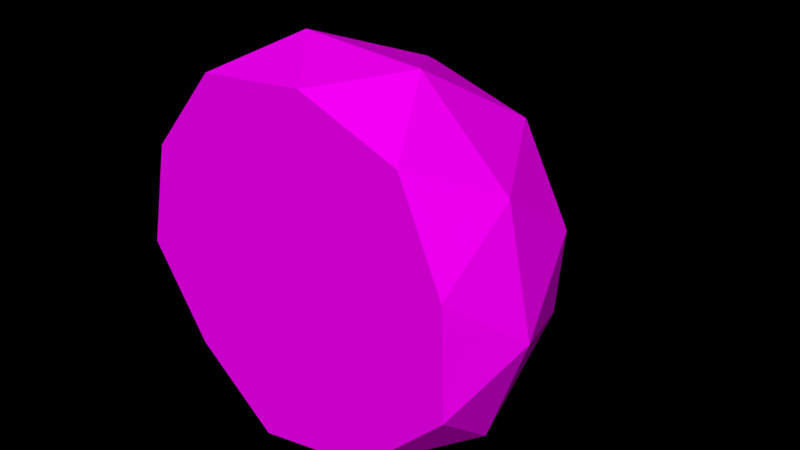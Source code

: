 # Source: Rock_2_winter_.blend  (saved by Blender 2.79.0; exported with 4.5.12 LTS)
import bpy
from mathutils import Matrix  # noqa: F401  (used for matrix-valued properties, if any)

bpy.ops.wm.read_factory_settings(use_empty=True)
scene = bpy.context.scene
scene.name = 'Scene'

# ---- collections
col_collection_1 = bpy.data.collections.new('Collection 1'); scene.collection.children.link(col_collection_1)

# ---- images (referenced by path relative to the original .blend; pixels are not part of the script)
import os
ASSET_DIR = os.environ.get("B2B_ASSET_DIR", "")  # directory of the original .blend (textures are referenced by path, not embedded)
HERE = os.path.dirname(os.path.abspath(__file__))  # packed textures are extracted next to this script under _unpacked/

def load_image(name, relpath, width, height, colorspace="sRGB"):
    """Load a texture the original file referenced (path relative to the .blend, or extracted next to this script)."""
    p = next((c for c in (os.path.join(HERE, relpath), os.path.join(ASSET_DIR, relpath)) if relpath and os.path.exists(c)), "")
    if p:
        img = bpy.data.images.load(p, check_existing=True)
        img.name = name
    else:  # same state as the original file: an image datablock whose file is absent (Cycles renders it pink)
        img = bpy.data.images.new(name, width, height)
        img.source = "FILE"
        img.filepath = "//" + (relpath or name)
    img.colorspace_settings.name = colorspace
    return img
img_colors_png_021 = load_image('colors.png.021', 'Textures/colors.png', 1024, 1024, 'sRGB')

# ---- materials (node trees are filled in below, after node groups)
mat_rock_004 = bpy.data.materials.new('Rock.004')
mat_rock_004.alpha_threshold = 0.0
mat_rock_004.roughness = 0.5

# ---- material node trees
mat_rock_004.use_nodes = True; mat_rock_004.node_tree.nodes.clear()
_N = mat_rock_004.node_tree.nodes; _L = mat_rock_004.node_tree.links
n0 = _N.new('ShaderNodeOutputMaterial'); n0.name = 'Material Output'; n0.location = (300, 300)
n1 = _N.new('ShaderNodeBsdfDiffuse'); n1.name = 'Diffuse BSDF'; n1.location = (10, 300)
n2 = _N.new('ShaderNodeTexImage'); n2.name = 'Image Texture'; n2.location = (-240, 278)
n2.width = 140
n2.image = img_colors_png_021
_L.new(n1.outputs[0], n0.inputs[0])
_L.new(n2.outputs[0], n1.inputs[0])
n0.is_active_output = True

# ---- world
world_world = bpy.data.worlds.new('World'); scene.world = world_world
world_world.color = (0.0, 0.0, 0.0)
world_world.use_sun_shadow = False
world_world.sun_shadow_jitter_overblur = 0.0
world_world.cycles.sampling_method = 'MANUAL'

# ---- meshes
me_icosphere_011 = bpy.data.meshes.new('Icosphere.011')
me_icosphere_011.from_pydata([(-2.383e-07, 2.98e-08, -5.99e-08), (0.8598, -0.003161, -0.3991), (0.6197, 1.635e-08, 0.645), (-0.4219, 6.428e-08, 0.7887), (-0.8804, 6.456e-08, -0.1575), (-0.1798, -3.011e-05, -0.9557), (0.8804, 0.8106, 0.1575), (0.1693, 0.7451, 0.7976), (-0.8369, 0.9159, 0.4312), (-0.6329, 0.8372, -0.6203), (0.3715, 0.8573, -0.7559), (-0.04041, 1.482, 0.05732), (0.3642, 2.189e-08, 0.3791), (0.4731, 4.652e-09, -0.2293), (0.8373, -3.256e-09, 0.1498), (0.4113, -0.004218, -0.8401), (-0.07271, 2.218e-08, -0.5218), (-0.248, 5.007e-08, 0.4636), (0.1163, 4.216e-08, 0.8427), (-0.5175, 5.023e-08, -0.0926), (-0.7655, 7.05e-08, 0.371), (-0.5894, 4.26e-08, -0.6134), (0.8101, 0.3725, -0.702), (0.01194, 0.3829, -1.116), (0.8818, 0.3634, 0.4717), (1.011, 0.3622, -0.1403), (-0.1578, 0.339, 0.9501), (0.4361, 0.3634, 0.8999), (-1.007, 0.398, 0.1677), (-0.7088, 0.352, 0.6693), (-0.4663, 0.3634, -0.9369), (-0.8865, 0.373, -0.4628), (0.7892, 0.9079, -0.3303), (0.605, 0.8682, 0.5842), (-0.367, 0.8899, 0.6694), (-0.9013, 1.039, -0.04629), (-0.198, 0.9106, -0.8463), (0.5255, 1.209, 0.07733), (0.2231, 1.251, -0.4174), (0.09574, 1.226, 0.4611), (-0.5285, 1.388, 0.3016), (-0.4323, 1.373, -0.2684), (-0.009499, 0.07953, -0.005011), (0.8178, 0.07648, -0.3848), (0.5901, 0.07953, 0.6158), (-0.4138, 0.08081, 0.7507), (-0.859, 0.08051, -0.1586), (-0.1862, 0.0795, -0.9223), (0.8397, 0.8624, 0.1492), (0.154, 0.8064, 0.7651), (-0.8185, 0.9757, 0.4129), (-0.6219, 0.8889, -0.6017), (0.3459, 0.9074, -0.7287), (-0.05077, 1.518, 0.05454), (0.3429, 0.07953, 0.3599), (0.4457, 0.07953, -0.2233), (0.7981, 0.07953, 0.1416), (0.384, 0.07545, -0.8093), (-0.08141, 0.07953, -0.5058), (-0.2469, 0.07953, 0.4388), (0.1051, 0.08076, 0.8044), (-0.5086, 0.07953, -0.09564), (-0.7464, 0.08085, 0.3489), (-0.5797, 0.07953, -0.5954), (0.7689, 0.4393, -0.6755), (-0.001903, 0.4493, -1.075), (0.842, 0.4305, 0.4505), (0.9649, 0.4293, -0.1361), (-0.1604, 0.4132, 0.9097), (0.4134, 0.4322, 0.8607), (-0.9822, 0.4708, 0.1566), (-0.6926, 0.4261, 0.6386), (-0.4622, 0.4305, -0.9053), (-0.8657, 0.44, -0.4519), (0.75, 0.9563, -0.319), (0.5751, 0.9195, 0.5584), (-0.3647, 0.9505, 0.643), (-0.8811, 1.091, -0.04745), (-0.2033, 0.9589, -0.8174), (0.4971, 1.248, 0.07143), (0.2038, 1.288, -0.404), (0.0821, 1.271, 0.4419), (-0.5217, 1.432, 0.2897), (-0.4296, 1.413, -0.2594)], [], [(0, 13, 12), (1, 13, 15), (0, 12, 17), (0, 17, 19), (0, 19, 16), (1, 15, 22), (2, 14, 24), (3, 18, 26), (4, 20, 28), (5, 21, 30), (1, 22, 25), (2, 24, 27), (3, 26, 29), (4, 28, 31), (5, 30, 23), (6, 32, 37), (7, 33, 39), (8, 34, 40), (9, 35, 41), (10, 36, 38), (38, 41, 11), (38, 36, 41), (36, 9, 41), (41, 40, 11), (41, 35, 40), (35, 8, 40), (40, 39, 11), (40, 34, 39), (34, 7, 39), (39, 37, 11), (39, 33, 37), (33, 6, 37), (37, 38, 11), (37, 32, 38), (32, 10, 38), (23, 36, 10), (23, 30, 36), (30, 9, 36), (31, 35, 9), (31, 28, 35), (28, 8, 35), (29, 34, 8), (29, 26, 34), (26, 7, 34), (27, 33, 7), (27, 24, 33), (24, 6, 33), (25, 32, 6), (25, 22, 32), (22, 10, 32), (30, 31, 9), (30, 21, 31), (21, 4, 31), (28, 29, 8), (28, 20, 29), (20, 3, 29), (26, 27, 7), (26, 18, 27), (18, 2, 27), (24, 25, 6), (24, 14, 25), (14, 1, 25), (22, 23, 10), (22, 15, 23), (15, 5, 23), (16, 21, 5), (16, 19, 21), (19, 4, 21), (19, 20, 4), (19, 17, 20), (17, 3, 20), (17, 18, 3), (17, 12, 18), (12, 2, 18), (15, 16, 5), (15, 13, 16), (13, 0, 16), (12, 14, 2), (12, 13, 14), (13, 1, 14), (42, 55, 54), (43, 55, 57), (42, 54, 59), (42, 59, 61), (42, 61, 58), (43, 57, 64), (44, 56, 66), (45, 60, 68), (46, 62, 70), (47, 63, 72), (43, 64, 67), (44, 66, 69), (45, 68, 71), (46, 70, 73), (47, 72, 65), (48, 74, 79), (49, 75, 81), (50, 76, 82), (51, 77, 83), (52, 78, 80), (80, 83, 53), (80, 78, 83), (78, 51, 83), (83, 82, 53), (83, 77, 82), (77, 50, 82), (82, 81, 53), (82, 76, 81), (76, 49, 81), (81, 79, 53), (81, 75, 79), (75, 48, 79), (79, 80, 53), (79, 74, 80), (74, 52, 80), (65, 78, 52), (65, 72, 78), (72, 51, 78), (73, 77, 51), (73, 70, 77), (70, 50, 77), (71, 76, 50), (71, 68, 76), (68, 49, 76), (69, 75, 49), (69, 66, 75), (66, 48, 75), (67, 74, 48), (67, 64, 74), (64, 52, 74), (72, 73, 51), (72, 63, 73), (63, 46, 73), (70, 71, 50), (70, 62, 71), (62, 45, 71), (68, 69, 49), (68, 60, 69), (60, 44, 69), (66, 67, 48), (66, 56, 67), (56, 43, 67), (64, 65, 52), (64, 57, 65), (57, 47, 65), (58, 63, 47), (58, 61, 63), (61, 46, 63), (61, 62, 46), (61, 59, 62), (59, 45, 62), (59, 60, 45), (59, 54, 60), (54, 44, 60), (57, 58, 47), (57, 55, 58), (55, 42, 58), (54, 56, 44), (54, 55, 56), (55, 43, 56)])
_uv = me_icosphere_011.uv_layers.new(name='UVMap')
_uv.uv.foreach_set('vector', [0.3078, 0.8195, 0.3758, 0.8195, 0.3758, 0.8875, 0.3078, 0.8195, 0.3758, 0.8195, 0.3758, 0.8875, 0.3078, 0.8195, 0.3758, 0.8195, 0.3758, 0.8875, 0.3078, 0.8195, 0.3758, 0.8195, 0.3758, 0.8875, 0.3078, 0.8195, 0.3758, 0.8195, 0.3758, 0.8875, 0.3078, 0.8195, 0.3758, 0.8195, 0.3758, 0.8875, 0.3078, 0.8195, 0.3758, 0.8195, 0.3758, 0.8875, 0.3078, 0.8195, 0.3758, 0.8195, 0.3758, 0.8875, 0.3078, 0.8195, 0.3758, 0.8195, 0.3758, 0.8875, 0.3078, 0.8195, 0.3758, 0.8195, 0.3758, 0.8875, 0.3078, 0.8195, 0.3758, 0.8195, 0.3758, 0.8875, 0.3078, 0.8195, 0.3758, 0.8195, 0.3758, 0.8875, 0.3078, 0.8195, 0.3758, 0.8195, 0.3758, 0.8875, 0.3078, 0.8195, 0.3758, 0.8195, 0.3758, 0.8875, 0.3078, 0.8195, 0.3758, 0.8195, 0.3758, 0.8875, 0.3078, 0.8195, 0.3758, 0.8195, 0.3758, 0.8875, 0.3078, 0.8195, 0.3758, 0.8195, 0.3758, 0.8875, 0.3078, 0.8195, 0.3758, 0.8195, 0.3758, 0.8875, 0.3078, 0.8195, 0.3758, 0.8195, 0.3758, 0.8875, 0.3078, 0.8195, 0.3758, 0.8195, 0.3758, 0.8875, 0.3078, 0.8195, 0.3758, 0.8195, 0.3758, 0.8875, 0.3078, 0.8195, 0.3758, 0.8195, 0.3758, 0.8875, 0.3078, 0.8195, 0.3758, 0.8195, 0.3758, 0.8875, 0.3078, 0.8195, 0.3758, 0.8195, 0.3758, 0.8875, 0.3078, 0.8195, 0.3758, 0.8195, 0.3758, 0.8875, 0.3078, 0.8195, 0.3758, 0.8195, 0.3758, 0.8875, 0.3078, 0.8195, 0.3758, 0.8195, 0.3758, 0.8875, 0.3078, 0.8195, 0.3758, 0.8195, 0.3758, 0.8875, 0.3078, 0.8195, 0.3758, 0.8195, 0.3758, 0.8875, 0.3078, 0.8195, 0.3758, 0.8195, 0.3758, 0.8875, 0.3078, 0.8195, 0.3758, 0.8195, 0.3758, 0.8875, 0.3078, 0.8195, 0.3758, 0.8195, 0.3758, 0.8875, 0.3078, 0.8195, 0.3758, 0.8195, 0.3758, 0.8875, 0.3078, 0.8195, 0.3758, 0.8195, 0.3758, 0.8875, 0.3078, 0.8195, 0.3758, 0.8195, 0.3758, 0.8875, 0.3078, 0.8195, 0.3758, 0.8195, 0.3758, 0.8875, 0.3078, 0.8195, 0.3758, 0.8195, 0.3758, 0.8875, 0.3078, 0.8195, 0.3758, 0.8195, 0.3758, 0.8875, 0.3078, 0.8195, 0.3758, 0.8195, 0.3758, 0.8875, 0.3078, 0.8195, 0.3758, 0.8195, 0.3758, 0.8875, 0.3078, 0.8195, 0.3758, 0.8195, 0.3758, 0.8875, 0.3078, 0.8195, 0.3758, 0.8195, 0.3758, 0.8875, 0.3078, 0.8195, 0.3758, 0.8195, 0.3758, 0.8875, 0.3078, 0.8195, 0.3758, 0.8195, 0.3758, 0.8875, 0.3078, 0.8195, 0.3758, 0.8195, 0.3758, 0.8875, 0.3078, 0.8195, 0.3758, 0.8195, 0.3758, 0.8875, 0.3078, 0.8195, 0.3758, 0.8195, 0.3758, 0.8875, 0.3078, 0.8195, 0.3758, 0.8195, 0.3758, 0.8875, 0.3078, 0.8195, 0.3758, 0.8195, 0.3758, 0.8875, 0.3078, 0.8195, 0.3758, 0.8195, 0.3758, 0.8875, 0.3078, 0.8195, 0.3758, 0.8195, 0.3758, 0.8875, 0.3078, 0.8195, 0.3758, 0.8195, 0.3758, 0.8875, 0.3078, 0.8195, 0.3758, 0.8195, 0.3758, 0.8875, 0.3078, 0.8195, 0.3758, 0.8195, 0.3758, 0.8875, 0.3078, 0.8195, 0.3758, 0.8195, 0.3758, 0.8875, 0.3078, 0.8195, 0.3758, 0.8195, 0.3758, 0.8875, 0.3078, 0.8195, 0.3758, 0.8195, 0.3758, 0.8875, 0.3078, 0.8195, 0.3758, 0.8195, 0.3758, 0.8875, 0.3078, 0.8195, 0.3758, 0.8195, 0.3758, 0.8875, 0.3078, 0.8195, 0.3758, 0.8195, 0.3758, 0.8875, 0.3078, 0.8195, 0.3758, 0.8195, 0.3758, 0.8875, 0.3078, 0.8195, 0.3758, 0.8195, 0.3758, 0.8875, 0.3078, 0.8195, 0.3758, 0.8195, 0.3758, 0.8875, 0.3078, 0.8195, 0.3758, 0.8195, 0.3758, 0.8875, 0.3078, 0.8195, 0.3758, 0.8195, 0.3758, 0.8875, 0.3078, 0.8195, 0.3758, 0.8195, 0.3758, 0.8875, 0.3078, 0.8195, 0.3758, 0.8195, 0.3758, 0.8875, 0.3078, 0.8195, 0.3758, 0.8195, 0.3758, 0.8875, 0.3078, 0.8195, 0.3758, 0.8195, 0.3758, 0.8875, 0.3078, 0.8195, 0.3758, 0.8195, 0.3758, 0.8875, 0.3078, 0.8195, 0.3758, 0.8195, 0.3758, 0.8875, 0.3078, 0.8195, 0.3758, 0.8195, 0.3758, 0.8875, 0.3078, 0.8195, 0.3758, 0.8195, 0.3758, 0.8875, 0.3078, 0.8195, 0.3758, 0.8195, 0.3758, 0.8875, 0.3078, 0.8195, 0.3758, 0.8195, 0.3758, 0.8875, 0.3078, 0.8195, 0.3758, 0.8195, 0.3758, 0.8875, 0.3078, 0.8195, 0.3758, 0.8195, 0.3758, 0.8875, 0.3078, 0.8195, 0.3758, 0.8195, 0.3758, 0.8875, 0.3078, 0.8195, 0.3758, 0.8195, 0.3758, 0.8875, 0.3078, 0.8195, 0.3758, 0.8195, 0.3758, 0.8875, 0.1246, 0.8341, 0.1168, 0.8318, 0.124, 0.8244, 0.1105, 0.8296, 0.1168, 0.8318, 0.1115, 0.8412, 0.1246, 0.8341, 0.124, 0.8244, 0.1321, 0.8305, 0.1246, 0.8341, 0.1321, 0.8305, 0.1298, 0.8416, 0.1246, 0.8341, 0.1298, 0.8416, 0.1204, 0.8424, 0.1722, 0.8423, 0.1742, 0.8501, 0.1668, 0.8473, 0.1742, 0.8229, 0.1727, 0.8322, 0.1675, 0.8258, 0.177, 0.8602, 0.1772, 0.8703, 0.1714, 0.8655, 0.1373, 0.8317, 0.1375, 0.823, 0.1432, 0.8249, 0.1389, 0.8494, 0.138, 0.8413, 0.1439, 0.8473, 0.1722, 0.8423, 0.1668, 0.8473, 0.1663, 0.8372, 0.1742, 0.8229, 0.1675, 0.8258, 0.1701, 0.8176, 0.177, 0.8602, 0.1714, 0.8655, 0.172, 0.8551, 0.1373, 0.8317, 0.1432, 0.8249, 0.143, 0.8368, 0.1389, 0.8494, 0.1439, 0.8473, 0.1452, 0.8529, 0.1521, 0.8587, 0.1583, 0.8625, 0.153, 0.8685, 0.1389, 0.8667, 0.1451, 0.8622, 0.1453, 0.874, 0.1645, 0.8529, 0.1642, 0.8618, 0.1583, 0.8589, 0.1507, 0.8404, 0.1533, 0.8286, 0.1594, 0.8346, 0.1244, 0.8673, 0.117, 0.8617, 0.1273, 0.8584, 0.1273, 0.8584, 0.1214, 0.8499, 0.1294, 0.8504, 0.1273, 0.8584, 0.117, 0.8617, 0.1214, 0.8499, 0.1528, 0.8466, 0.1507, 0.8404, 0.1594, 0.8346, 0.1522, 0.8856, 0.1443, 0.8856, 0.151, 0.88, 0.1594, 0.8346, 0.1533, 0.8286, 0.1594, 0.824, 0.1533, 0.8286, 0.1515, 0.8205, 0.1594, 0.824, 0.1443, 0.8856, 0.1453, 0.874, 0.151, 0.88, 0.1443, 0.8856, 0.1379, 0.8767, 0.1453, 0.874, 0.1379, 0.8767, 0.1389, 0.8667, 0.1453, 0.874, 0.1453, 0.874, 0.153, 0.8685, 0.151, 0.88, 0.1453, 0.874, 0.1451, 0.8622, 0.153, 0.8685, 0.1451, 0.8622, 0.1521, 0.8587, 0.153, 0.8685, 0.153, 0.8685, 0.1577, 0.8749, 0.151, 0.88, 0.1351, 0.8599, 0.1333, 0.8686, 0.1273, 0.8584, 0.1333, 0.8686, 0.1244, 0.8673, 0.1273, 0.8584, 0.1148, 0.873, 0.117, 0.8617, 0.1244, 0.8673, 0.1148, 0.873, 0.1105, 0.8683, 0.117, 0.8617, 0.1439, 0.8473, 0.1507, 0.8404, 0.1528, 0.8466, 0.143, 0.8368, 0.1533, 0.8286, 0.1507, 0.8404, 0.143, 0.8368, 0.1432, 0.8249, 0.1533, 0.8286, 0.1432, 0.8249, 0.1515, 0.8205, 0.1533, 0.8286, 0.172, 0.8551, 0.1642, 0.8618, 0.1645, 0.8529, 0.172, 0.8551, 0.1714, 0.8655, 0.1642, 0.8618, 0.1714, 0.8655, 0.1663, 0.8718, 0.1642, 0.8618, 0.1373, 0.8583, 0.1451, 0.8622, 0.1389, 0.8667, 0.1373, 0.8583, 0.1457, 0.8529, 0.1451, 0.8622, 0.1457, 0.8529, 0.1521, 0.8587, 0.1451, 0.8622, 0.1663, 0.8372, 0.1594, 0.8398, 0.1607, 0.831, 0.1351, 0.8784, 0.1278, 0.8787, 0.1333, 0.8686, 0.1278, 0.8787, 0.1244, 0.8673, 0.1333, 0.8686, 0.1439, 0.8473, 0.143, 0.8368, 0.1507, 0.8404, 0.1439, 0.8473, 0.138, 0.8413, 0.143, 0.8368, 0.138, 0.8413, 0.1373, 0.8317, 0.143, 0.8368, 0.1432, 0.8249, 0.143, 0.8176, 0.1515, 0.8205, 0.1432, 0.8249, 0.1375, 0.823, 0.143, 0.8176, 0.1785, 0.8535, 0.177, 0.8602, 0.172, 0.8551, 0.1714, 0.8655, 0.1718, 0.8765, 0.1663, 0.8718, 0.1714, 0.8655, 0.1772, 0.8703, 0.1718, 0.8765, 0.1772, 0.8703, 0.1785, 0.8794, 0.1718, 0.8765, 0.1675, 0.8258, 0.1663, 0.8372, 0.1607, 0.831, 0.1675, 0.8258, 0.1727, 0.8322, 0.1663, 0.8372, 0.1727, 0.8322, 0.1722, 0.8423, 0.1663, 0.8372, 0.1278, 0.8787, 0.1148, 0.873, 0.1244, 0.8673, 0.1278, 0.8787, 0.1201, 0.8816, 0.1148, 0.873, 0.1201, 0.8816, 0.1121, 0.8767, 0.1148, 0.873, 0.1204, 0.8424, 0.1256, 0.8499, 0.1174, 0.8499, 0.1204, 0.8424, 0.1298, 0.8416, 0.1256, 0.8499, 0.1298, 0.8416, 0.1335, 0.8469, 0.1256, 0.8499, 0.1298, 0.8416, 0.1373, 0.838, 0.1335, 0.8469, 0.1298, 0.8416, 0.1321, 0.8305, 0.1373, 0.838, 0.1321, 0.8305, 0.1373, 0.8279, 0.1373, 0.838, 0.1321, 0.8305, 0.1315, 0.8207, 0.1373, 0.8279, 0.1321, 0.8305, 0.124, 0.8244, 0.1315, 0.8207, 0.124, 0.8244, 0.1236, 0.8176, 0.1315, 0.8207, 0.1115, 0.8412, 0.1204, 0.8424, 0.1174, 0.8499, 0.1115, 0.8412, 0.1168, 0.8318, 0.1204, 0.8424, 0.1168, 0.8318, 0.1246, 0.8341, 0.1204, 0.8424, 0.124, 0.8244, 0.1162, 0.822, 0.1236, 0.8176, 0.124, 0.8244, 0.1168, 0.8318, 0.1162, 0.822, 0.1168, 0.8318, 0.1105, 0.8296, 0.1162, 0.822])
me_icosphere_011.materials.append(mat_rock_004)
me_icosphere_011.use_remesh_preserve_volume = False
me_icosphere_011.use_remesh_preserve_attributes = False
me_icosphere_011.use_mirror_vertex_groups = False
me_icosphere_011.update()

# ---- objects
ob_rock__winter_2 = bpy.data.objects.new('Rock (Winter 2)', me_icosphere_011)

# ---- transforms, parenting, visibility, modifiers, constraints
ob_rock__winter_2.location = (0.0, 0.0, 0.0)
ob_rock__winter_2.scale = (0.6131, 0.6131, 0.6131)
ob_rock__winter_2.lineart.crease_threshold = 0.0

# ---- collection membership
col_collection_1.objects.link(ob_rock__winter_2)

# ---- scene / render settings (as saved in the file)
scene.frame_start = 1; scene.frame_end = 250; scene.frame_set(1)
scene.render.engine = 'CYCLES'
scene.render.dither_intensity = 0.0
scene.cycles.use_denoising = False
scene.cycles.samples = 150
scene.cycles.sampling_pattern = 'TABULATED_SOBOL'
scene.cycles.use_adaptive_sampling = False
scene.cycles.use_light_tree = False
scene.cycles.blur_glossy = 0.0
scene.cycles.sample_clamp_indirect = 0.0
scene.view_settings.view_transform = 'Standard'
bpy.context.view_layer.update()

# ---- added for rendering (the .blend has no active camera and no usable light): camera, sun
cam_auto = bpy.data.cameras.new('AutoCamera')
cam_auto.lens = 50.0
cam_auto.sensor_width = 36.0
cam_auto.clip_end = 1000.0
ob_auto_camera = bpy.data.objects.new('AutoCamera', cam_auto)
scene.collection.objects.link(ob_auto_camera)
ob_auto_camera.location = (1.85336, -1.75843, 1.43093)
ob_auto_camera.rotation_euler = (1.09748, -7.21219e-08, 0.694738)
scene.camera = ob_auto_camera
light_auto_sun = bpy.data.lights.new('AutoSun', 'SUN')
light_auto_sun.energy = 3.0
light_auto_sun.angle = 0.0523599
ob_auto_sun = bpy.data.objects.new('AutoSun', light_auto_sun)
scene.collection.objects.link(ob_auto_sun)
ob_auto_sun.rotation_euler = (0.872665, 0.174533, 0.523599)
bpy.context.view_layer.update()
